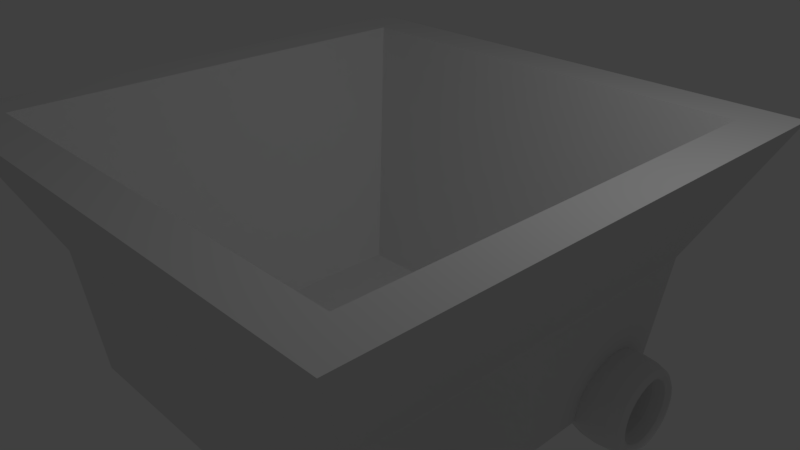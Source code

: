 # Source: RCBucket.blend  (saved by Blender 2.79.0; exported with 4.5.12 LTS)
import bpy
from mathutils import Matrix  # noqa: F401  (used for matrix-valued properties, if any)

bpy.ops.wm.read_factory_settings(use_empty=True)
scene = bpy.context.scene
scene.name = 'Scene'

# ---- collections
col_collection_1 = bpy.data.collections.new('Collection 1'); scene.collection.children.link(col_collection_1)

# ---- materials (node trees are filled in below, after node groups)
mat_material = bpy.data.materials.new('Material')
mat_material.alpha_threshold = 0.0
mat_material.use_transparent_shadow = False
mat_material.roughness = 0.5
mat_material.line_color = (0.0, 0.0, 0.0, 1.0)

# ---- material node trees

# ---- world
world_world = bpy.data.worlds.new('World'); scene.world = world_world
world_world.color = (0.05088, 0.05088, 0.05088)
world_world.use_sun_shadow = False
world_world.sun_shadow_jitter_overblur = 0.0
world_world.cycles.sampling_method = 'MANUAL'

# ---- cameras
cam_camera = bpy.data.cameras.new('Camera')
cam_camera.clip_end = 100.0
cam_camera.lens = 35.0
cam_camera.sensor_width = 32.0
cam_camera.sensor_height = 18.0
cam_camera.ortho_scale = 7.314
cam_camera.dof.focus_distance = 0.0
cam_camera.dof.aperture_fstop = 128.0

# ---- lights
light_lamp = bpy.data.lights.new('Lamp', 'POINT')
light_lamp.transmission_factor = 0.0
light_lamp.cutoff_distance = 30.0
light_lamp.energy = 100.0
light_lamp.shadow_buffer_clip_start = 1.001
light_lamp.shadow_soft_size = 0.1
light_lamp.shadow_maximum_resolution = 0.006
light_lamp.use_absolute_resolution = True

# ---- meshes
me_torus = bpy.data.meshes.new('Torus')
me_torus.from_pydata([(2.8, -1.797, -2.337), (3.016, -1.797, -2.319), (3.174, -1.797, -2.272), (3.232, -1.797, -2.207), (3.174, -1.797, -2.142), (3.016, -1.797, -2.094), (2.8, -1.797, -2.077), (2.584, -1.797, -2.094), (2.426, -1.797, -2.142), (2.368, -1.797, -2.207), (2.426, -1.797, -2.272), (2.584, -1.797, -2.319), (2.8, -1.712, -2.331), (3.016, -1.714, -2.314), (3.174, -1.721, -2.267), (3.232, -1.729, -2.202), (3.174, -1.738, -2.138), (3.016, -1.744, -2.091), (2.8, -1.746, -2.073), (2.584, -1.744, -2.091), (2.426, -1.738, -2.138), (2.368, -1.729, -2.202), (2.426, -1.721, -2.267), (2.584, -1.714, -2.314), (2.8, -1.629, -2.315), (3.016, -1.633, -2.298), (3.174, -1.645, -2.252), (3.232, -1.662, -2.189), (3.174, -1.679, -2.126), (3.016, -1.691, -2.08), (2.8, -1.696, -2.063), (2.584, -1.691, -2.08), (2.426, -1.679, -2.126), (2.368, -1.662, -2.189), (2.426, -1.645, -2.252), (2.584, -1.633, -2.298), (2.8, -1.548, -2.287), (3.016, -1.555, -2.271), (3.174, -1.573, -2.227), (3.232, -1.598, -2.167), (3.174, -1.623, -2.107), (3.016, -1.641, -2.063), (2.8, -1.648, -2.047), (2.584, -1.641, -2.063), (2.426, -1.623, -2.107), (2.368, -1.598, -2.167), (2.426, -1.573, -2.227), (2.584, -1.555, -2.271), (2.8, -1.472, -2.25), (3.016, -1.48, -2.235), (3.174, -1.504, -2.193), (3.232, -1.537, -2.137), (3.174, -1.569, -2.081), (3.016, -1.593, -2.039), (2.8, -1.602, -2.024), (2.584, -1.593, -2.039), (2.426, -1.569, -2.081), (2.368, -1.537, -2.137), (2.426, -1.504, -2.193), (2.584, -1.48, -2.235), (2.8, -1.401, -2.202), (3.016, -1.412, -2.189), (3.174, -1.441, -2.151), (3.232, -1.48, -2.099), (3.174, -1.52, -2.048), (3.016, -1.549, -2.01), (2.8, -1.559, -1.996), (2.584, -1.549, -2.01), (2.426, -1.52, -2.048), (2.368, -1.48, -2.099), (2.426, -1.441, -2.151), (2.584, -1.412, -2.189), (2.8, -1.337, -2.146), (3.016, -1.349, -2.134), (3.174, -1.383, -2.1), (3.232, -1.429, -2.054), (3.174, -1.475, -2.008), (3.016, -1.509, -1.975), (2.8, -1.521, -1.962), (2.584, -1.509, -1.975), (2.426, -1.475, -2.008), (2.368, -1.429, -2.054), (2.426, -1.383, -2.1), (2.584, -1.349, -2.134), (2.8, -1.281, -2.082), (3.016, -1.295, -2.072), (3.174, -1.332, -2.043), (3.232, -1.384, -2.003), (3.174, -1.436, -1.964), (3.016, -1.473, -1.935), (2.8, -1.487, -1.924), (2.584, -1.473, -1.935), (2.426, -1.436, -1.964), (2.368, -1.384, -2.003), (2.426, -1.332, -2.043), (2.584, -1.295, -2.072), (2.8, -1.234, -2.012), (3.016, -1.249, -2.003), (3.174, -1.29, -1.979), (3.232, -1.346, -1.947), (3.174, -1.403, -1.914), (3.016, -1.444, -1.89), (2.8, -1.459, -1.881), (2.584, -1.444, -1.89), (2.426, -1.403, -1.914), (2.368, -1.346, -1.947), (2.426, -1.29, -1.979), (2.584, -1.249, -2.003), (2.8, -1.196, -1.935), (3.016, -1.212, -1.929), (3.174, -1.256, -1.91), (3.232, -1.316, -1.885), (3.174, -1.376, -1.861), (3.016, -1.42, -1.842), (2.8, -1.436, -1.836), (2.584, -1.42, -1.842), (2.426, -1.376, -1.861), (2.368, -1.316, -1.885), (2.426, -1.256, -1.91), (2.584, -1.212, -1.929), (2.8, -1.169, -1.855), (3.016, -1.185, -1.85), (3.174, -1.231, -1.838), (3.232, -1.294, -1.821), (3.174, -1.357, -1.804), (3.016, -1.403, -1.792), (2.8, -1.42, -1.787), (2.584, -1.403, -1.792), (2.426, -1.357, -1.804), (2.368, -1.294, -1.821), (2.426, -1.231, -1.838), (2.584, -1.185, -1.85), (2.8, -1.152, -1.771), (3.016, -1.169, -1.769), (3.174, -1.216, -1.763), (3.232, -1.281, -1.754), (3.174, -1.345, -1.746), (3.016, -1.393, -1.739), (2.8, -1.41, -1.737), (2.584, -1.393, -1.739), (2.426, -1.345, -1.746), (2.368, -1.281, -1.754), (2.426, -1.216, -1.763), (2.584, -1.169, -1.769), (2.8, -1.146, -1.686), (3.016, -1.164, -1.686), (3.174, -1.211, -1.686), (3.232, -1.276, -1.686), (3.174, -1.342, -1.686), (3.016, -1.389, -1.686), (2.8, -1.407, -1.686), (2.584, -1.389, -1.686), (2.426, -1.342, -1.686), (2.368, -1.276, -1.686), (2.426, -1.211, -1.686), (2.584, -1.164, -1.686), (2.8, -1.152, -1.601), (3.016, -1.169, -1.604), (3.174, -1.216, -1.61), (3.232, -1.281, -1.618), (3.174, -1.345, -1.627), (3.016, -1.393, -1.633), (2.8, -1.41, -1.635), (2.584, -1.393, -1.633), (2.426, -1.345, -1.627), (2.368, -1.281, -1.618), (2.426, -1.216, -1.61), (2.584, -1.169, -1.604), (2.8, -1.169, -1.518), (3.016, -1.185, -1.522), (3.174, -1.231, -1.535), (3.232, -1.294, -1.552), (3.174, -1.357, -1.568), (3.016, -1.403, -1.581), (2.8, -1.42, -1.585), (2.584, -1.403, -1.581), (2.426, -1.357, -1.568), (2.368, -1.294, -1.552), (2.426, -1.231, -1.535), (2.584, -1.185, -1.522), (2.8, -1.196, -1.437), (3.016, -1.212, -1.444), (3.174, -1.256, -1.462), (3.232, -1.316, -1.487), (3.174, -1.376, -1.512), (3.016, -1.42, -1.53), (2.8, -1.436, -1.537), (2.584, -1.42, -1.53), (2.426, -1.376, -1.512), (2.368, -1.316, -1.487), (2.426, -1.256, -1.462), (2.584, -1.212, -1.444), (2.8, -1.234, -1.361), (3.016, -1.249, -1.37), (3.174, -1.29, -1.393), (3.232, -1.346, -1.426), (3.174, -1.403, -1.459), (3.016, -1.444, -1.482), (2.8, -1.459, -1.491), (2.584, -1.444, -1.482), (2.426, -1.403, -1.459), (2.368, -1.346, -1.426), (2.426, -1.29, -1.393), (2.584, -1.249, -1.37), (2.8, -1.281, -1.29), (3.016, -1.295, -1.301), (3.174, -1.332, -1.33), (3.232, -1.384, -1.369), (3.174, -1.436, -1.409), (3.016, -1.473, -1.438), (2.8, -1.487, -1.449), (2.584, -1.473, -1.438), (2.426, -1.436, -1.409), (2.368, -1.384, -1.369), (2.426, -1.332, -1.33), (2.584, -1.295, -1.301), (2.8, -1.337, -1.226), (3.016, -1.349, -1.239), (3.174, -1.383, -1.272), (3.232, -1.429, -1.318), (3.174, -1.475, -1.364), (3.016, -1.509, -1.398), (2.8, -1.521, -1.41), (2.584, -1.509, -1.398), (2.426, -1.475, -1.364), (2.368, -1.429, -1.318), (2.426, -1.383, -1.272), (2.584, -1.349, -1.239), (2.8, -1.401, -1.17), (3.016, -1.412, -1.184), (3.174, -1.441, -1.222), (3.232, -1.48, -1.273), (3.174, -1.52, -1.325), (3.016, -1.549, -1.363), (2.8, -1.559, -1.377), (2.584, -1.549, -1.363), (2.426, -1.52, -1.325), (2.368, -1.48, -1.273), (2.426, -1.441, -1.222), (2.584, -1.412, -1.184), (2.8, -1.472, -1.123), (3.016, -1.48, -1.138), (3.174, -1.504, -1.179), (3.232, -1.537, -1.235), (3.174, -1.569, -1.292), (3.016, -1.593, -1.333), (2.8, -1.602, -1.348), (2.584, -1.593, -1.333), (2.426, -1.569, -1.292), (2.368, -1.537, -1.235), (2.426, -1.504, -1.179), (2.584, -1.48, -1.138), (2.8, -1.548, -1.085), (3.016, -1.555, -1.101), (3.174, -1.573, -1.145), (3.232, -1.598, -1.205), (3.174, -1.623, -1.265), (3.016, -1.641, -1.309), (2.8, -1.648, -1.326), (2.584, -1.641, -1.309), (2.426, -1.623, -1.265), (2.368, -1.598, -1.205), (2.426, -1.573, -1.145), (2.584, -1.555, -1.101), (2.8, -1.629, -1.058), (3.016, -1.633, -1.075), (3.174, -1.645, -1.121), (3.232, -1.662, -1.183), (3.174, -1.679, -1.246), (3.016, -1.691, -1.292), (2.8, -1.696, -1.309), (2.584, -1.691, -1.292), (2.426, -1.679, -1.246), (2.368, -1.662, -1.183), (2.426, -1.645, -1.121), (2.584, -1.633, -1.075), (2.8, -1.712, -1.041), (3.016, -1.714, -1.058), (3.174, -1.721, -1.106), (3.232, -1.729, -1.17), (3.174, -1.738, -1.235), (3.016, -1.744, -1.282), (2.8, -1.746, -1.299), (2.584, -1.744, -1.282), (2.426, -1.738, -1.235), (2.368, -1.729, -1.17), (2.426, -1.721, -1.106), (2.584, -1.714, -1.058), (2.8, -1.797, -1.036), (3.016, -1.797, -1.053), (3.174, -1.797, -1.101), (3.232, -1.797, -1.166), (3.174, -1.797, -1.231), (3.016, -1.797, -1.278), (2.8, -1.797, -1.296), (2.584, -1.797, -1.278), (2.426, -1.797, -1.231), (2.368, -1.797, -1.166), (2.426, -1.797, -1.101), (2.584, -1.797, -1.053), (2.8, -1.882, -1.041), (3.016, -1.88, -1.058), (3.174, -1.873, -1.106), (3.232, -1.865, -1.17), (3.174, -1.856, -1.235), (3.016, -1.85, -1.282), (2.8, -1.848, -1.299), (2.584, -1.85, -1.282), (2.426, -1.856, -1.235), (2.368, -1.865, -1.17), (2.426, -1.873, -1.106), (2.584, -1.88, -1.058), (2.8, -1.965, -1.058), (3.016, -1.961, -1.075), (3.174, -1.949, -1.121), (3.232, -1.932, -1.183), (3.174, -1.915, -1.246), (3.016, -1.903, -1.292), (2.8, -1.898, -1.309), (2.584, -1.903, -1.292), (2.426, -1.915, -1.246), (2.368, -1.932, -1.183), (2.426, -1.949, -1.121), (2.584, -1.961, -1.075), (2.8, -2.046, -1.085), (3.016, -2.039, -1.101), (3.174, -2.021, -1.145), (3.232, -1.996, -1.205), (3.174, -1.971, -1.265), (3.016, -1.953, -1.309), (2.8, -1.946, -1.326), (2.584, -1.953, -1.309), (2.426, -1.971, -1.265), (2.368, -1.996, -1.205), (2.426, -2.021, -1.145), (2.584, -2.039, -1.101), (2.8, -2.122, -1.123), (3.016, -2.114, -1.138), (3.174, -2.09, -1.179), (3.232, -2.057, -1.235), (3.174, -2.025, -1.292), (3.016, -2.001, -1.333), (2.8, -1.992, -1.348), (2.584, -2.001, -1.333), (2.426, -2.025, -1.292), (2.368, -2.057, -1.235), (2.426, -2.09, -1.179), (2.584, -2.114, -1.138), (2.8, -2.193, -1.17), (3.016, -2.182, -1.184), (3.174, -2.153, -1.222), (3.232, -2.114, -1.273), (3.174, -2.074, -1.325), (3.016, -2.045, -1.363), (2.8, -2.035, -1.377), (2.584, -2.045, -1.363), (2.426, -2.074, -1.325), (2.368, -2.114, -1.273), (2.426, -2.153, -1.222), (2.584, -2.182, -1.184), (2.8, -2.257, -1.226), (3.016, -2.245, -1.239), (3.174, -2.211, -1.272), (3.232, -2.165, -1.318), (3.174, -2.119, -1.364), (3.016, -2.085, -1.398), (2.8, -2.073, -1.41), (2.584, -2.085, -1.398), (2.426, -2.119, -1.364), (2.368, -2.165, -1.318), (2.426, -2.211, -1.272), (2.584, -2.245, -1.239), (2.8, -2.313, -1.29), (3.016, -2.299, -1.301), (3.174, -2.262, -1.33), (3.232, -2.21, -1.369), (3.174, -2.158, -1.409), (3.016, -2.121, -1.438), (2.8, -2.107, -1.449), (2.584, -2.121, -1.438), (2.426, -2.158, -1.409), (2.368, -2.21, -1.369), (2.426, -2.262, -1.33), (2.584, -2.299, -1.301), (2.8, -2.36, -1.361), (3.016, -2.345, -1.37), (3.174, -2.304, -1.393), (3.232, -2.248, -1.426), (3.174, -2.191, -1.459), (3.016, -2.15, -1.482), (2.8, -2.135, -1.491), (2.584, -2.15, -1.482), (2.426, -2.191, -1.459), (2.368, -2.248, -1.426), (2.426, -2.304, -1.393), (2.584, -2.345, -1.37), (2.8, -2.398, -1.437), (3.016, -2.382, -1.444), (3.174, -2.338, -1.462), (3.232, -2.278, -1.487), (3.174, -2.218, -1.512), (3.016, -2.174, -1.53), (2.8, -2.158, -1.537), (2.584, -2.174, -1.53), (2.426, -2.218, -1.512), (2.368, -2.278, -1.487), (2.426, -2.338, -1.462), (2.584, -2.382, -1.444), (2.8, -2.425, -1.518), (3.016, -2.409, -1.522), (3.174, -2.363, -1.535), (3.232, -2.3, -1.552), (3.174, -2.237, -1.568), (3.016, -2.191, -1.581), (2.8, -2.174, -1.585), (2.584, -2.191, -1.581), (2.426, -2.237, -1.568), (2.368, -2.3, -1.552), (2.426, -2.363, -1.535), (2.584, -2.409, -1.522), (2.8, -2.442, -1.601), (3.016, -2.425, -1.604), (3.174, -2.378, -1.61), (3.232, -2.313, -1.618), (3.174, -2.249, -1.627), (3.016, -2.201, -1.633), (2.8, -2.184, -1.635), (2.584, -2.201, -1.633), (2.426, -2.249, -1.627), (2.368, -2.313, -1.618), (2.426, -2.378, -1.61), (2.584, -2.425, -1.604), (2.8, -2.448, -1.686), (3.016, -2.43, -1.686), (3.174, -2.383, -1.686), (3.232, -2.318, -1.686), (3.174, -2.252, -1.686), (3.016, -2.205, -1.686), (2.8, -2.187, -1.686), (2.584, -2.205, -1.686), (2.426, -2.252, -1.686), (2.368, -2.318, -1.686), (2.426, -2.383, -1.686), (2.584, -2.43, -1.686), (2.8, -2.442, -1.771), (3.016, -2.425, -1.769), (3.174, -2.378, -1.763), (3.232, -2.313, -1.754), (3.174, -2.249, -1.746), (3.016, -2.201, -1.739), (2.8, -2.184, -1.737), (2.584, -2.201, -1.739), (2.426, -2.249, -1.746), (2.368, -2.313, -1.754), (2.426, -2.378, -1.763), (2.584, -2.425, -1.769), (2.8, -2.425, -1.855), (3.016, -2.409, -1.85), (3.174, -2.363, -1.838), (3.232, -2.3, -1.821), (3.174, -2.237, -1.804), (3.016, -2.191, -1.792), (2.8, -2.174, -1.787), (2.584, -2.191, -1.792), (2.426, -2.237, -1.804), (2.368, -2.3, -1.821), (2.426, -2.363, -1.838), (2.584, -2.409, -1.85), (2.8, -2.398, -1.935), (3.016, -2.382, -1.929), (3.174, -2.338, -1.91), (3.232, -2.278, -1.885), (3.174, -2.218, -1.861), (3.016, -2.174, -1.842), (2.8, -2.158, -1.836), (2.584, -2.174, -1.842), (2.426, -2.218, -1.861), (2.368, -2.278, -1.885), (2.426, -2.338, -1.91), (2.584, -2.382, -1.929), (2.8, -2.36, -2.012), (3.016, -2.345, -2.003), (3.174, -2.304, -1.979), (3.232, -2.248, -1.947), (3.174, -2.191, -1.914), (3.016, -2.15, -1.89), (2.8, -2.135, -1.881), (2.584, -2.15, -1.89), (2.426, -2.191, -1.914), (2.368, -2.248, -1.947), (2.426, -2.304, -1.979), (2.584, -2.345, -2.003), (2.8, -2.313, -2.082), (3.016, -2.299, -2.072), (3.174, -2.262, -2.043), (3.232, -2.21, -2.003), (3.174, -2.158, -1.964), (3.016, -2.121, -1.935), (2.8, -2.107, -1.924), (2.584, -2.121, -1.935), (2.426, -2.158, -1.964), (2.368, -2.21, -2.003), (2.426, -2.262, -2.043), (2.584, -2.299, -2.072), (2.8, -2.257, -2.146), (3.016, -2.245, -2.134), (3.174, -2.211, -2.1), (3.232, -2.165, -2.054), (3.174, -2.119, -2.008), (3.016, -2.085, -1.975), (2.8, -2.073, -1.962), (2.584, -2.085, -1.975), (2.426, -2.119, -2.008), (2.368, -2.165, -2.054), (2.426, -2.211, -2.1), (2.584, -2.245, -2.134), (2.8, -2.193, -2.202), (3.016, -2.182, -2.189), (3.174, -2.153, -2.151), (3.232, -2.114, -2.099), (3.174, -2.074, -2.048), (3.016, -2.045, -2.01), (2.8, -2.035, -1.996), (2.584, -2.045, -2.01), (2.426, -2.074, -2.048), (2.368, -2.114, -2.099), (2.426, -2.153, -2.151), (2.584, -2.182, -2.189), (2.8, -2.122, -2.25), (3.016, -2.114, -2.235), (3.174, -2.09, -2.193), (3.232, -2.057, -2.137), (3.174, -2.025, -2.081), (3.016, -2.001, -2.039), (2.8, -1.992, -2.024), (2.584, -2.001, -2.039), (2.426, -2.025, -2.081), (2.368, -2.057, -2.137), (2.426, -2.09, -2.193), (2.584, -2.114, -2.235), (2.8, -2.046, -2.287), (3.016, -2.039, -2.271), (3.174, -2.021, -2.227), (3.232, -1.996, -2.167), (3.174, -1.971, -2.107), (3.016, -1.953, -2.063), (2.8, -1.946, -2.047), (2.584, -1.953, -2.063), (2.426, -1.971, -2.107), (2.368, -1.996, -2.167), (2.426, -2.021, -2.227), (2.584, -2.039, -2.271), (2.8, -1.965, -2.315), (3.016, -1.961, -2.298), (3.174, -1.949, -2.252), (3.232, -1.932, -2.189), (3.174, -1.915, -2.126), (3.016, -1.903, -2.08), (2.8, -1.898, -2.063), (2.584, -1.903, -2.08), (2.426, -1.915, -2.126), (2.368, -1.932, -2.189), (2.426, -1.949, -2.252), (2.584, -1.961, -2.298), (2.8, -1.882, -2.331), (3.016, -1.88, -2.314), (3.174, -1.873, -2.267), (3.232, -1.865, -2.202), (3.174, -1.856, -2.138), (3.016, -1.85, -2.091), (2.8, -1.848, -2.073), (2.584, -1.85, -2.091), (2.426, -1.856, -2.138), (2.368, -1.865, -2.202), (2.426, -1.873, -2.267), (2.584, -1.88, -2.314)], [], [(0, 12, 13, 1), (1, 13, 14, 2), (2, 14, 15, 3), (3, 15, 16, 4), (4, 16, 17, 5), (5, 17, 18, 6), (6, 18, 19, 7), (7, 19, 20, 8), (8, 20, 21, 9), (9, 21, 22, 10), (10, 22, 23, 11), (11, 23, 12, 0), (12, 24, 25, 13), (13, 25, 26, 14), (14, 26, 27, 15), (15, 27, 28, 16), (16, 28, 29, 17), (17, 29, 30, 18), (18, 30, 31, 19), (19, 31, 32, 20), (20, 32, 33, 21), (21, 33, 34, 22), (22, 34, 35, 23), (23, 35, 24, 12), (24, 36, 37, 25), (25, 37, 38, 26), (26, 38, 39, 27), (27, 39, 40, 28), (28, 40, 41, 29), (29, 41, 42, 30), (30, 42, 43, 31), (31, 43, 44, 32), (32, 44, 45, 33), (33, 45, 46, 34), (34, 46, 47, 35), (35, 47, 36, 24), (36, 48, 49, 37), (37, 49, 50, 38), (38, 50, 51, 39), (39, 51, 52, 40), (40, 52, 53, 41), (41, 53, 54, 42), (42, 54, 55, 43), (43, 55, 56, 44), (44, 56, 57, 45), (45, 57, 58, 46), (46, 58, 59, 47), (47, 59, 48, 36), (48, 60, 61, 49), (49, 61, 62, 50), (50, 62, 63, 51), (51, 63, 64, 52), (52, 64, 65, 53), (53, 65, 66, 54), (54, 66, 67, 55), (55, 67, 68, 56), (56, 68, 69, 57), (57, 69, 70, 58), (58, 70, 71, 59), (59, 71, 60, 48), (60, 72, 73, 61), (61, 73, 74, 62), (62, 74, 75, 63), (63, 75, 76, 64), (64, 76, 77, 65), (65, 77, 78, 66), (66, 78, 79, 67), (67, 79, 80, 68), (68, 80, 81, 69), (69, 81, 82, 70), (70, 82, 83, 71), (71, 83, 72, 60), (72, 84, 85, 73), (73, 85, 86, 74), (74, 86, 87, 75), (75, 87, 88, 76), (76, 88, 89, 77), (77, 89, 90, 78), (78, 90, 91, 79), (79, 91, 92, 80), (80, 92, 93, 81), (81, 93, 94, 82), (82, 94, 95, 83), (83, 95, 84, 72), (84, 96, 97, 85), (85, 97, 98, 86), (86, 98, 99, 87), (87, 99, 100, 88), (88, 100, 101, 89), (89, 101, 102, 90), (90, 102, 103, 91), (91, 103, 104, 92), (92, 104, 105, 93), (93, 105, 106, 94), (94, 106, 107, 95), (95, 107, 96, 84), (96, 108, 109, 97), (97, 109, 110, 98), (98, 110, 111, 99), (99, 111, 112, 100), (100, 112, 113, 101), (101, 113, 114, 102), (102, 114, 115, 103), (103, 115, 116, 104), (104, 116, 117, 105), (105, 117, 118, 106), (106, 118, 119, 107), (107, 119, 108, 96), (108, 120, 121, 109), (109, 121, 122, 110), (110, 122, 123, 111), (111, 123, 124, 112), (112, 124, 125, 113), (113, 125, 126, 114), (114, 126, 127, 115), (115, 127, 128, 116), (116, 128, 129, 117), (117, 129, 130, 118), (118, 130, 131, 119), (119, 131, 120, 108), (120, 132, 133, 121), (121, 133, 134, 122), (122, 134, 135, 123), (123, 135, 136, 124), (124, 136, 137, 125), (125, 137, 138, 126), (126, 138, 139, 127), (127, 139, 140, 128), (128, 140, 141, 129), (129, 141, 142, 130), (130, 142, 143, 131), (131, 143, 132, 120), (132, 144, 145, 133), (133, 145, 146, 134), (134, 146, 147, 135), (135, 147, 148, 136), (136, 148, 149, 137), (137, 149, 150, 138), (138, 150, 151, 139), (139, 151, 152, 140), (140, 152, 153, 141), (141, 153, 154, 142), (142, 154, 155, 143), (143, 155, 144, 132), (144, 156, 157, 145), (145, 157, 158, 146), (146, 158, 159, 147), (147, 159, 160, 148), (148, 160, 161, 149), (149, 161, 162, 150), (150, 162, 163, 151), (151, 163, 164, 152), (152, 164, 165, 153), (153, 165, 166, 154), (154, 166, 167, 155), (155, 167, 156, 144), (156, 168, 169, 157), (157, 169, 170, 158), (158, 170, 171, 159), (159, 171, 172, 160), (160, 172, 173, 161), (161, 173, 174, 162), (162, 174, 175, 163), (163, 175, 176, 164), (164, 176, 177, 165), (165, 177, 178, 166), (166, 178, 179, 167), (167, 179, 168, 156), (168, 180, 181, 169), (169, 181, 182, 170), (170, 182, 183, 171), (171, 183, 184, 172), (172, 184, 185, 173), (173, 185, 186, 174), (174, 186, 187, 175), (175, 187, 188, 176), (176, 188, 189, 177), (177, 189, 190, 178), (178, 190, 191, 179), (179, 191, 180, 168), (180, 192, 193, 181), (181, 193, 194, 182), (182, 194, 195, 183), (183, 195, 196, 184), (184, 196, 197, 185), (185, 197, 198, 186), (186, 198, 199, 187), (187, 199, 200, 188), (188, 200, 201, 189), (189, 201, 202, 190), (190, 202, 203, 191), (191, 203, 192, 180), (192, 204, 205, 193), (193, 205, 206, 194), (194, 206, 207, 195), (195, 207, 208, 196), (196, 208, 209, 197), (197, 209, 210, 198), (198, 210, 211, 199), (199, 211, 212, 200), (200, 212, 213, 201), (201, 213, 214, 202), (202, 214, 215, 203), (203, 215, 204, 192), (204, 216, 217, 205), (205, 217, 218, 206), (206, 218, 219, 207), (207, 219, 220, 208), (208, 220, 221, 209), (209, 221, 222, 210), (210, 222, 223, 211), (211, 223, 224, 212), (212, 224, 225, 213), (213, 225, 226, 214), (214, 226, 227, 215), (215, 227, 216, 204), (216, 228, 229, 217), (217, 229, 230, 218), (218, 230, 231, 219), (219, 231, 232, 220), (220, 232, 233, 221), (221, 233, 234, 222), (222, 234, 235, 223), (223, 235, 236, 224), (224, 236, 237, 225), (225, 237, 238, 226), (226, 238, 239, 227), (227, 239, 228, 216), (228, 240, 241, 229), (229, 241, 242, 230), (230, 242, 243, 231), (231, 243, 244, 232), (232, 244, 245, 233), (233, 245, 246, 234), (234, 246, 247, 235), (235, 247, 248, 236), (236, 248, 249, 237), (237, 249, 250, 238), (238, 250, 251, 239), (239, 251, 240, 228), (240, 252, 253, 241), (241, 253, 254, 242), (242, 254, 255, 243), (243, 255, 256, 244), (244, 256, 257, 245), (245, 257, 258, 246), (246, 258, 259, 247), (247, 259, 260, 248), (248, 260, 261, 249), (249, 261, 262, 250), (250, 262, 263, 251), (251, 263, 252, 240), (252, 264, 265, 253), (253, 265, 266, 254), (254, 266, 267, 255), (255, 267, 268, 256), (256, 268, 269, 257), (257, 269, 270, 258), (258, 270, 271, 259), (259, 271, 272, 260), (260, 272, 273, 261), (261, 273, 274, 262), (262, 274, 275, 263), (263, 275, 264, 252), (264, 276, 277, 265), (265, 277, 278, 266), (266, 278, 279, 267), (267, 279, 280, 268), (268, 280, 281, 269), (269, 281, 282, 270), (270, 282, 283, 271), (271, 283, 284, 272), (272, 284, 285, 273), (273, 285, 286, 274), (274, 286, 287, 275), (275, 287, 276, 264), (276, 288, 289, 277), (277, 289, 290, 278), (278, 290, 291, 279), (279, 291, 292, 280), (280, 292, 293, 281), (281, 293, 294, 282), (282, 294, 295, 283), (283, 295, 296, 284), (284, 296, 297, 285), (285, 297, 298, 286), (286, 298, 299, 287), (287, 299, 288, 276), (288, 300, 301, 289), (289, 301, 302, 290), (290, 302, 303, 291), (291, 303, 304, 292), (292, 304, 305, 293), (293, 305, 306, 294), (294, 306, 307, 295), (295, 307, 308, 296), (296, 308, 309, 297), (297, 309, 310, 298), (298, 310, 311, 299), (299, 311, 300, 288), (300, 312, 313, 301), (301, 313, 314, 302), (302, 314, 315, 303), (303, 315, 316, 304), (304, 316, 317, 305), (305, 317, 318, 306), (306, 318, 319, 307), (307, 319, 320, 308), (308, 320, 321, 309), (309, 321, 322, 310), (310, 322, 323, 311), (311, 323, 312, 300), (312, 324, 325, 313), (313, 325, 326, 314), (314, 326, 327, 315), (315, 327, 328, 316), (316, 328, 329, 317), (317, 329, 330, 318), (318, 330, 331, 319), (319, 331, 332, 320), (320, 332, 333, 321), (321, 333, 334, 322), (322, 334, 335, 323), (323, 335, 324, 312), (324, 336, 337, 325), (325, 337, 338, 326), (326, 338, 339, 327), (327, 339, 340, 328), (328, 340, 341, 329), (329, 341, 342, 330), (330, 342, 343, 331), (331, 343, 344, 332), (332, 344, 345, 333), (333, 345, 346, 334), (334, 346, 347, 335), (335, 347, 336, 324), (336, 348, 349, 337), (337, 349, 350, 338), (338, 350, 351, 339), (339, 351, 352, 340), (340, 352, 353, 341), (341, 353, 354, 342), (342, 354, 355, 343), (343, 355, 356, 344), (344, 356, 357, 345), (345, 357, 358, 346), (346, 358, 359, 347), (347, 359, 348, 336), (348, 360, 361, 349), (349, 361, 362, 350), (350, 362, 363, 351), (351, 363, 364, 352), (352, 364, 365, 353), (353, 365, 366, 354), (354, 366, 367, 355), (355, 367, 368, 356), (356, 368, 369, 357), (357, 369, 370, 358), (358, 370, 371, 359), (359, 371, 360, 348), (360, 372, 373, 361), (361, 373, 374, 362), (362, 374, 375, 363), (363, 375, 376, 364), (364, 376, 377, 365), (365, 377, 378, 366), (366, 378, 379, 367), (367, 379, 380, 368), (368, 380, 381, 369), (369, 381, 382, 370), (370, 382, 383, 371), (371, 383, 372, 360), (372, 384, 385, 373), (373, 385, 386, 374), (374, 386, 387, 375), (375, 387, 388, 376), (376, 388, 389, 377), (377, 389, 390, 378), (378, 390, 391, 379), (379, 391, 392, 380), (380, 392, 393, 381), (381, 393, 394, 382), (382, 394, 395, 383), (383, 395, 384, 372), (384, 396, 397, 385), (385, 397, 398, 386), (386, 398, 399, 387), (387, 399, 400, 388), (388, 400, 401, 389), (389, 401, 402, 390), (390, 402, 403, 391), (391, 403, 404, 392), (392, 404, 405, 393), (393, 405, 406, 394), (394, 406, 407, 395), (395, 407, 396, 384), (396, 408, 409, 397), (397, 409, 410, 398), (398, 410, 411, 399), (399, 411, 412, 400), (400, 412, 413, 401), (401, 413, 414, 402), (402, 414, 415, 403), (403, 415, 416, 404), (404, 416, 417, 405), (405, 417, 418, 406), (406, 418, 419, 407), (407, 419, 408, 396), (408, 420, 421, 409), (409, 421, 422, 410), (410, 422, 423, 411), (411, 423, 424, 412), (412, 424, 425, 413), (413, 425, 426, 414), (414, 426, 427, 415), (415, 427, 428, 416), (416, 428, 429, 417), (417, 429, 430, 418), (418, 430, 431, 419), (419, 431, 420, 408), (420, 432, 433, 421), (421, 433, 434, 422), (422, 434, 435, 423), (423, 435, 436, 424), (424, 436, 437, 425), (425, 437, 438, 426), (426, 438, 439, 427), (427, 439, 440, 428), (428, 440, 441, 429), (429, 441, 442, 430), (430, 442, 443, 431), (431, 443, 432, 420), (432, 444, 445, 433), (433, 445, 446, 434), (434, 446, 447, 435), (435, 447, 448, 436), (436, 448, 449, 437), (437, 449, 450, 438), (438, 450, 451, 439), (439, 451, 452, 440), (440, 452, 453, 441), (441, 453, 454, 442), (442, 454, 455, 443), (443, 455, 444, 432), (444, 456, 457, 445), (445, 457, 458, 446), (446, 458, 459, 447), (447, 459, 460, 448), (448, 460, 461, 449), (449, 461, 462, 450), (450, 462, 463, 451), (451, 463, 464, 452), (452, 464, 465, 453), (453, 465, 466, 454), (454, 466, 467, 455), (455, 467, 456, 444), (456, 468, 469, 457), (457, 469, 470, 458), (458, 470, 471, 459), (459, 471, 472, 460), (460, 472, 473, 461), (461, 473, 474, 462), (462, 474, 475, 463), (463, 475, 476, 464), (464, 476, 477, 465), (465, 477, 478, 466), (466, 478, 479, 467), (467, 479, 468, 456), (468, 480, 481, 469), (469, 481, 482, 470), (470, 482, 483, 471), (471, 483, 484, 472), (472, 484, 485, 473), (473, 485, 486, 474), (474, 486, 487, 475), (475, 487, 488, 476), (476, 488, 489, 477), (477, 489, 490, 478), (478, 490, 491, 479), (479, 491, 480, 468), (480, 492, 493, 481), (481, 493, 494, 482), (482, 494, 495, 483), (483, 495, 496, 484), (484, 496, 497, 485), (485, 497, 498, 486), (486, 498, 499, 487), (487, 499, 500, 488), (488, 500, 501, 489), (489, 501, 502, 490), (490, 502, 503, 491), (491, 503, 492, 480), (492, 504, 505, 493), (493, 505, 506, 494), (494, 506, 507, 495), (495, 507, 508, 496), (496, 508, 509, 497), (497, 509, 510, 498), (498, 510, 511, 499), (499, 511, 512, 500), (500, 512, 513, 501), (501, 513, 514, 502), (502, 514, 515, 503), (503, 515, 504, 492), (504, 516, 517, 505), (505, 517, 518, 506), (506, 518, 519, 507), (507, 519, 520, 508), (508, 520, 521, 509), (509, 521, 522, 510), (510, 522, 523, 511), (511, 523, 524, 512), (512, 524, 525, 513), (513, 525, 526, 514), (514, 526, 527, 515), (515, 527, 516, 504), (516, 528, 529, 517), (517, 529, 530, 518), (518, 530, 531, 519), (519, 531, 532, 520), (520, 532, 533, 521), (521, 533, 534, 522), (522, 534, 535, 523), (523, 535, 536, 524), (524, 536, 537, 525), (525, 537, 538, 526), (526, 538, 539, 527), (527, 539, 528, 516), (528, 540, 541, 529), (529, 541, 542, 530), (530, 542, 543, 531), (531, 543, 544, 532), (532, 544, 545, 533), (533, 545, 546, 534), (534, 546, 547, 535), (535, 547, 548, 536), (536, 548, 549, 537), (537, 549, 550, 538), (538, 550, 551, 539), (539, 551, 540, 528), (540, 552, 553, 541), (541, 553, 554, 542), (542, 554, 555, 543), (543, 555, 556, 544), (544, 556, 557, 545), (545, 557, 558, 546), (546, 558, 559, 547), (547, 559, 560, 548), (548, 560, 561, 549), (549, 561, 562, 550), (550, 562, 563, 551), (551, 563, 552, 540), (552, 564, 565, 553), (553, 565, 566, 554), (554, 566, 567, 555), (555, 567, 568, 556), (556, 568, 569, 557), (557, 569, 570, 558), (558, 570, 571, 559), (559, 571, 572, 560), (560, 572, 573, 561), (561, 573, 574, 562), (562, 574, 575, 563), (563, 575, 564, 552), (564, 0, 1, 565), (565, 1, 2, 566), (566, 2, 3, 567), (567, 3, 4, 568), (568, 4, 5, 569), (569, 5, 6, 570), (570, 6, 7, 571), (571, 7, 8, 572), (572, 8, 9, 573), (573, 9, 10, 574), (574, 10, 11, 575), (575, 11, 0, 564)])
me_torus.use_remesh_preserve_volume = False
me_torus.use_remesh_preserve_attributes = False
me_torus.use_mirror_vertex_groups = False
me_torus.update()
me_cube = bpy.data.meshes.new('Cube')
me_cube.from_pydata([(0.8509, 0.8509, -0.6582), (0.8509, -0.8509, -0.6582), (-0.8509, -0.8509, -0.6582), (-0.8509, 0.8509, -0.6582), (1.376, 1.376, -1.0), (1.376, -1.376, -1.0), (-1.376, -1.376, -1.0), (-1.376, 1.376, -1.0), (1.972, 1.972, 1.0), (1.972, -1.972, 1.0), (-1.972, -1.972, 1.0), (-1.972, 1.972, 1.0), (-1.657, -1.657, 1.0), (-1.657, 1.657, 1.0), (1.657, -1.657, 1.0), (1.657, 1.657, 1.0), (1.49, -1.49, 0.007631), (1.489, 1.489, 0.005806), (-1.483, -1.483, -0.007023), (-1.485, 1.485, -0.002934)], [], [(0, 3, 2, 1), (0, 1, 14, 15), (1, 2, 12, 14), (2, 3, 13, 12), (4, 5, 6, 7), (8, 11, 10, 12, 13, 15), (4, 17, 16, 5), (5, 16, 18, 6), (6, 18, 19, 7), (8, 17, 19, 11), (15, 14, 12, 10, 9, 8), (13, 3, 0, 15), (16, 17, 8, 9), (18, 16, 9, 10), (19, 18, 10, 11), (19, 17, 4, 7)])
me_cube.materials.append(mat_material)
me_cube.use_remesh_preserve_volume = False
me_cube.use_remesh_preserve_attributes = False
me_cube.use_mirror_vertex_groups = False
me_cube.update()

# ---- objects
ob_torus = bpy.data.objects.new('Torus', me_torus)
ob_lamp = bpy.data.objects.new('Lamp', light_lamp)
ob_camera = bpy.data.objects.new('Camera', cam_camera)
ob_cube = bpy.data.objects.new('Cube', me_cube)

# ---- transforms, parenting, visibility, modifiers, constraints
ob_torus.location = (0.0, 0.0, 0.0)
ob_torus.lineart.crease_threshold = 0.0
_m = ob_torus.modifiers.new('Mirror', 'MIRROR')
_m.use_axis = (True, True, False)
ob_lamp.location = (4.076, 1.005, 5.904)
ob_lamp.rotation_euler = (0.6503, 0.05522, 1.866)
ob_lamp.lock_rotations_4d = False
ob_lamp.empty_display_type = 'ARROWS'
ob_lamp.color = (0.0, 0.0, 0.0, 0.0)
ob_lamp.lineart.crease_threshold = 0.0
ob_camera.location = (7.481, -6.508, 5.344)
ob_camera.rotation_euler = (1.109, 0.0, 0.8149)
ob_camera.lock_rotations_4d = False
ob_camera.empty_display_type = 'ARROWS'
ob_camera.color = (0.0, 0.0, 0.0, 0.0)
ob_camera.display_type = 'WIRE'
ob_camera.lineart.crease_threshold = 0.0
ob_cube.location = (0.0, 0.0, 0.0)
ob_cube.scale = (1.859, 1.859, 1.859)
ob_cube.lock_rotations_4d = False
ob_cube.empty_display_type = 'ARROWS'
ob_cube.lineart.crease_threshold = 0.0

# ---- collection membership
col_collection_1.objects.link(ob_torus)
col_collection_1.objects.link(ob_lamp)
col_collection_1.objects.link(ob_camera)
col_collection_1.objects.link(ob_cube)

# ---- scene / render settings (as saved in the file)
scene.camera = ob_camera
scene.frame_start = 1; scene.frame_end = 250; scene.frame_set(1)
scene.render.engine = 'BLENDER_EEVEE_NEXT'
scene.render.resolution_percentage = 50
scene.render.dither_intensity = 0.0
scene.cycles.use_denoising = False
scene.cycles.samples = 128
scene.cycles.sampling_pattern = 'TABULATED_SOBOL'
scene.cycles.use_adaptive_sampling = False
scene.cycles.use_light_tree = False
scene.cycles.blur_glossy = 0.0
scene.cycles.sample_clamp_indirect = 0.0
scene.view_settings.view_transform = 'Standard'
bpy.context.view_layer.update()
